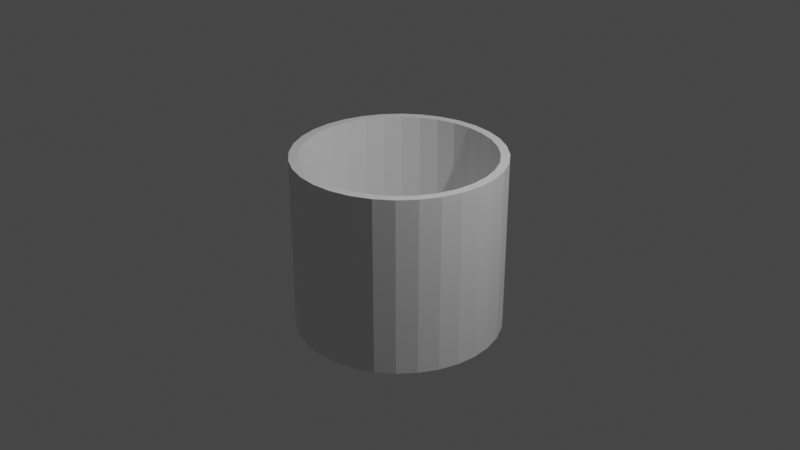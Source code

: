 # Source: straw.blend  (saved by Blender 3.1.7; exported with 4.5.12 LTS)
import bpy
from mathutils import Matrix  # noqa: F401  (used for matrix-valued properties, if any)

bpy.ops.wm.read_factory_settings(use_empty=True)
scene = bpy.context.scene
scene.name = 'Scene'

# ---- collections
col_collection = bpy.data.collections.new('Collection'); scene.collection.children.link(col_collection)

# ---- materials (node trees are filled in below, after node groups)
mat_material = bpy.data.materials.new('Material')
mat_material.alpha_threshold = 0.0
mat_material.use_transparent_shadow = False
mat_material.line_color = (0.0, 0.0, 0.0, 1.0)

# ---- material node trees
mat_material.use_nodes = True; mat_material.node_tree.nodes.clear()
_N = mat_material.node_tree.nodes; _L = mat_material.node_tree.links
n0 = _N.new('ShaderNodeOutputMaterial'); n0.name = 'Material Output'; n0.location = (300, 300)
n1 = _N.new('ShaderNodeBsdfPrincipled'); n1.name = 'Principled BSDF'; n1.location = (10, 300)
n1.distribution = 'GGX'
n1.subsurface_method = 'RANDOM_WALK_SKIN'
n1.inputs[2].default_value = 0.4
n1.inputs[3].default_value = 1.45
n1.inputs[27].default_value = (0.0, 0.0, 0.0, 1.0)
n1.inputs[28].default_value = 1.0
_L.new(n1.outputs[0], n0.inputs[0])
n0.is_active_output = True

# ---- world
world_world = bpy.data.worlds.new('World'); scene.world = world_world
world_world.use_nodes = True; world_world.node_tree.nodes.clear()
_N = world_world.node_tree.nodes; _L = world_world.node_tree.links
n0 = _N.new('ShaderNodeOutputWorld'); n0.name = 'World Output'; n0.location = (300, 300)
n1 = _N.new('ShaderNodeBackground'); n1.name = 'Background'; n1.location = (10, 300)
n1.inputs[0].default_value = (0.05088, 0.05088, 0.05088, 1.0)
_L.new(n1.outputs[0], n0.inputs[0])
n0.is_active_output = True
world_world.color = (0.05088, 0.05088, 0.05088)
world_world.use_sun_shadow = False
world_world.sun_shadow_jitter_overblur = 0.0

# ---- cameras
cam_camera = bpy.data.cameras.new('Camera')
cam_camera.clip_end = 100.0
cam_camera.ortho_scale = 7.314

# ---- lights
light_light = bpy.data.lights.new('Light', 'POINT')
light_light.transmission_factor = 0.0
light_light.energy = 1000.0
light_light.shadow_soft_size = 0.1
light_light.shadow_maximum_resolution = 0.006
light_light.use_absolute_resolution = True

# ---- meshes
me_cube = bpy.data.meshes.new('Cube')
me_cube.from_pydata([(0.3827, 0.9239, 0.7179), (0.3827, 0.9239, -1.141), (0.1951, 0.9808, 0.7179), (0.1951, 0.9808, -1.141), (0.0, 1.0, 0.7179), (0.0, 1.0, -1.141), (0.5556, 0.8315, -1.141), (0.5556, 0.8315, 0.7179), (0.7071, 0.7071, -1.141), (0.7071, 0.7071, 0.7179), (0.8315, 0.5556, -1.141), (0.8315, 0.5556, 0.7179), (0.9239, 0.3827, -1.141), (0.9239, 0.3827, 0.7179), (0.9808, 0.1951, -1.141), (0.9808, 0.1951, 0.7179), (1.0, -4.371e-08, -1.141), (1.0, -4.371e-08, 0.7179), (0.9808, -0.1951, -1.141), (0.9808, -0.1951, 0.7179), (0.9239, -0.3827, -1.141), (0.9239, -0.3827, 0.7179), (0.8315, -0.5556, -1.141), (0.8315, -0.5556, 0.7179), (0.7071, -0.7071, -1.141), (0.7071, -0.7071, 0.7179), (0.5556, -0.8315, -1.141), (0.5556, -0.8315, 0.7179), (0.3827, -0.9239, -1.141), (0.3827, -0.9239, 0.7179), (0.1951, -0.9808, -1.141), (0.1951, -0.9808, 0.7179), (-8.742e-08, -1.0, -1.141), (-8.742e-08, -1.0, 0.7179), (-0.1951, -0.9808, -1.141), (-0.1951, -0.9808, 0.7179), (-0.3827, -0.9239, -1.141), (-0.3827, -0.9239, 0.7179), (-0.5556, -0.8315, -1.141), (-0.5556, -0.8315, 0.7179), (-0.7071, -0.7071, -1.141), (-0.7071, -0.7071, 0.7179), (-0.8315, -0.5556, -1.141), (-0.8315, -0.5556, 0.7179), (-0.9239, -0.3827, -1.141), (-0.9239, -0.3827, 0.7179), (-0.9808, -0.1951, -1.141), (-0.9808, -0.1951, 0.7179), (-1.0, 1.192e-08, -1.141), (-1.0, 1.192e-08, 0.7179), (-0.9808, 0.1951, -1.141), (-0.9808, 0.1951, 0.7179), (-0.9239, 0.3827, -1.141), (-0.9239, 0.3827, 0.7179), (-0.8315, 0.5556, -1.141), (-0.8315, 0.5556, 0.7179), (-0.7071, 0.7071, -1.141), (-0.7071, 0.7071, 0.7179), (-0.5556, 0.8315, -1.141), (-0.5556, 0.8315, 0.7179), (-0.3827, 0.9239, -1.141), (-0.3827, 0.9239, 0.7179), (-0.1951, 0.9808, -1.141), (-0.1951, 0.9808, 0.7179), (0.4178, 1.009, 0.718), (0.4178, 1.009, -1.086), (0.213, 1.071, 0.718), (0.213, 1.071, -1.086), (1.593e-08, 1.092, 0.718), (9.18e-09, 1.092, -1.086), (0.6065, 0.9077, -1.086), (0.6065, 0.9077, 0.718), (0.772, 0.772, -1.086), (0.772, 0.772, 0.718), (0.9077, 0.6065, -1.086), (0.9077, 0.6065, 0.718), (1.009, 0.4178, -1.086), (1.009, 0.4178, 0.718), (1.071, 0.213, -1.086), (1.071, 0.213, 0.718), (1.092, -4.633e-08, -1.086), (1.092, -4.633e-08, 0.718), (1.071, -0.213, -1.086), (1.071, -0.213, 0.718), (1.009, -0.4178, -1.086), (1.009, -0.4178, 0.718), (0.9077, -0.6065, -1.086), (0.9077, -0.6065, 0.718), (0.772, -0.772, -1.086), (0.772, -0.772, 0.718), (0.6065, -0.9077, -1.086), (0.6065, -0.9077, 0.718), (0.4178, -1.009, -1.086), (0.4178, -1.009, 0.718), (0.213, -1.071, -1.086), (0.213, -1.071, 0.718), (-9.514e-08, -1.092, -1.086), (-8.873e-08, -1.092, 0.718), (-0.213, -1.071, -1.086), (-0.213, -1.071, 0.718), (-0.4178, -1.009, -1.086), (-0.4178, -1.009, 0.718), (-0.6065, -0.9077, -1.086), (-0.6065, -0.9077, 0.718), (-0.772, -0.772, -1.086), (-0.772, -0.772, 0.718), (-0.9077, -0.6065, -1.086), (-0.9077, -0.6065, 0.718), (-1.009, -0.4178, -1.086), (-1.009, -0.4178, 0.718), (-1.071, -0.213, -1.086), (-1.071, -0.213, 0.718), (-1.092, 1.192e-08, -1.086), (-1.092, 1.192e-08, 0.718), (-1.071, 0.213, -1.086), (-1.071, 0.213, 0.718), (-1.009, 0.4178, -1.086), (-1.009, 0.4178, 0.718), (-0.9077, 0.6065, -1.086), (-0.9077, 0.6065, 0.718), (-0.772, 0.772, -1.086), (-0.772, 0.772, 0.718), (-0.6065, 0.9077, -1.086), (-0.6065, 0.9077, 0.718), (-0.4178, 1.009, -1.086), (-0.4178, 1.009, 0.718), (-0.213, 1.071, -1.086), (-0.213, 1.071, 0.718), (8.216e-09, 1.092, -1.141), (0.213, 1.071, -1.141), (0.4178, 1.009, -1.141), (0.6065, 0.9077, -1.141), (0.772, 0.772, -1.141), (0.9077, 0.6065, -1.141), (1.009, 0.4178, -1.141), (1.071, 0.213, -1.141), (1.092, -4.633e-08, -1.141), (1.071, -0.213, -1.141), (1.009, -0.4178, -1.141), (0.9077, -0.6065, -1.141), (0.772, -0.772, -1.141), (0.6065, -0.9077, -1.141), (0.4178, -1.009, -1.141), (0.213, -1.071, -1.141), (-9.611e-08, -1.092, -1.141), (-0.213, -1.071, -1.141), (-0.4178, -1.009, -1.141), (-0.6065, -0.9077, -1.141), (-0.772, -0.772, -1.141), (-0.9077, -0.6065, -1.141), (-1.009, -0.4178, -1.141), (-1.071, -0.213, -1.141), (-1.092, 1.192e-08, -1.141), (-1.071, 0.213, -1.141), (-1.009, 0.4178, -1.141), (-0.9077, 0.6065, -1.141), (-0.772, 0.772, -1.141), (-0.6065, 0.9077, -1.141), (-0.4178, 1.009, -1.141), (-0.213, 1.071, -1.141)], [], [(5, 3, 2, 4), (3, 1, 0, 2), (1, 6, 7, 0), (6, 8, 9, 7), (8, 10, 11, 9), (10, 12, 13, 11), (12, 14, 15, 13), (14, 16, 17, 15), (16, 18, 19, 17), (18, 20, 21, 19), (20, 22, 23, 21), (22, 24, 25, 23), (24, 26, 27, 25), (26, 28, 29, 27), (28, 30, 31, 29), (30, 32, 33, 31), (32, 34, 35, 33), (34, 36, 37, 35), (36, 38, 39, 37), (38, 40, 41, 39), (40, 42, 43, 41), (42, 44, 45, 43), (44, 46, 47, 45), (46, 48, 49, 47), (48, 50, 51, 49), (50, 52, 53, 51), (52, 54, 55, 53), (54, 56, 57, 55), (56, 58, 59, 57), (58, 60, 61, 59), (60, 62, 63, 61), (62, 5, 4, 63), (69, 68, 66, 67), (67, 66, 64, 65), (65, 64, 71, 70), (70, 71, 73, 72), (72, 73, 75, 74), (74, 75, 77, 76), (76, 77, 79, 78), (78, 79, 81, 80), (80, 81, 83, 82), (82, 83, 85, 84), (84, 85, 87, 86), (86, 87, 89, 88), (88, 89, 91, 90), (90, 91, 93, 92), (92, 93, 95, 94), (94, 95, 97, 96), (96, 97, 99, 98), (98, 99, 101, 100), (100, 101, 103, 102), (102, 103, 105, 104), (104, 105, 107, 106), (106, 107, 109, 108), (108, 109, 111, 110), (110, 111, 113, 112), (112, 113, 115, 114), (114, 115, 117, 116), (116, 117, 119, 118), (118, 119, 121, 120), (120, 121, 123, 122), (122, 123, 125, 124), (124, 125, 127, 126), (126, 127, 68, 69), (126, 69, 128, 159), (37, 39, 103, 101), (39, 41, 105, 103), (41, 43, 45, 109, 107, 105), (45, 47, 49, 113, 111, 109), (49, 51, 53, 55, 57, 121, 119, 117, 115, 113), (4, 2, 66, 68, 127, 125, 123, 121, 57, 59, 61, 63), (2, 0, 7, 9, 11, 13, 15, 79, 77, 75, 73, 71, 64, 66), (15, 17, 19, 21, 23, 25, 27, 91, 89, 87, 85, 83, 81, 79), (27, 29, 31, 33, 35, 37, 101, 99, 97, 95, 93, 91), (82, 84, 138, 137), (100, 102, 147, 146), (118, 120, 156, 155), (74, 76, 134, 133), (92, 94, 143, 142), (110, 112, 152, 151), (69, 67, 129, 128), (67, 65, 130, 129), (84, 86, 139, 138), (102, 104, 148, 147), (120, 122, 157, 156), (76, 78, 135, 134), (94, 96, 144, 143), (112, 114, 153, 152), (65, 70, 131, 130), (86, 88, 140, 139), (104, 106, 149, 148), (122, 124, 158, 157), (78, 80, 136, 135), (96, 98, 145, 144), (114, 116, 154, 153), (70, 72, 132, 131), (88, 90, 141, 140), (106, 108, 150, 149), (124, 126, 159, 158), (80, 82, 137, 136), (98, 100, 146, 145), (116, 118, 155, 154), (72, 74, 133, 132), (90, 92, 142, 141), (108, 110, 151, 150), (30, 28, 142, 143, 144, 145, 146, 147, 148, 40, 38, 36, 34, 32), (20, 18, 137, 138, 139, 140, 141, 142, 28, 26, 24, 22), (42, 40, 148, 149, 150, 151, 152, 153, 154, 155, 54, 52, 50, 48, 46, 44), (3, 5, 62, 60, 58, 56, 54, 155, 156, 157, 158, 159, 128, 129, 130, 1), (6, 1, 130, 131, 132, 133, 134, 135, 136, 137, 18, 16, 14, 12, 10, 8), (3, 129, 5, 128, 62, 159, 60, 158, 157, 58, 56, 156, 155, 54, 52, 154, 50, 153, 152, 48, 46, 151, 44, 150, 149, 42, 40, 148, 147, 38, 36, 146, 145, 34, 32, 144, 143, 30, 142, 28, 26, 141, 140, 24, 22, 139, 138, 20, 18, 137, 16, 136, 14, 135, 12, 134, 133, 10, 8, 132, 6, 131, 130, 1), (69, 126, 124, 122, 120, 118, 116, 114, 112, 110, 108, 106, 104, 102, 100, 98, 96, 94, 92, 90, 88, 86, 84, 82, 80, 78, 76, 74, 72, 70, 65, 67)])
_uv = me_cube.uv_layers.new(name='UVMap')
_uv.uv.foreach_set('vector', [1.0, 0.5, 0.9688, 0.5, 0.9688, 1.0, 1.0, 1.0, 0.9688, 0.5, 0.9375, 0.5, 0.9375, 1.0, 0.9688, 1.0, 0.9375, 0.5, 0.9062, 0.5, 0.9062, 1.0, 0.9375, 1.0, 0.9062, 0.5, 0.875, 0.5, 0.875, 1.0, 0.9062, 1.0, 0.875, 0.5, 0.8438, 0.5, 0.8438, 1.0, 0.875, 1.0, 0.8438, 0.5, 0.8125, 0.5, 0.8125, 1.0, 0.8438, 1.0, 0.8125, 0.5, 0.7812, 0.5, 0.7812, 1.0, 0.8125, 1.0, 0.7812, 0.5, 0.75, 0.5, 0.75, 1.0, 0.7812, 1.0, 0.75, 0.5, 0.7188, 0.5, 0.7188, 1.0, 0.75, 1.0, 0.7188, 0.5, 0.6875, 0.5, 0.6875, 1.0, 0.7188, 1.0, 0.6875, 0.5, 0.6562, 0.5, 0.6562, 1.0, 0.6875, 1.0, 0.6562, 0.5, 0.625, 0.5, 0.625, 1.0, 0.6562, 1.0, 0.625, 0.5, 0.5938, 0.5, 0.5938, 1.0, 0.625, 1.0, 0.5938, 0.5, 0.5625, 0.5, 0.5625, 1.0, 0.5938, 1.0, 0.5625, 0.5, 0.5312, 0.5, 0.5312, 1.0, 0.5625, 1.0, 0.5312, 0.5, 0.5, 0.5, 0.5, 1.0, 0.5312, 1.0, 0.5, 0.5, 0.4688, 0.5, 0.4688, 1.0, 0.5, 1.0, 0.4688, 0.5, 0.4375, 0.5, 0.4375, 1.0, 0.4688, 1.0, 0.4375, 0.5, 0.4062, 0.5, 0.4062, 1.0, 0.4375, 1.0, 0.4062, 0.5, 0.375, 0.5, 0.375, 1.0, 0.4062, 1.0, 0.375, 0.5, 0.3438, 0.5, 0.3438, 1.0, 0.375, 1.0, 0.3438, 0.5, 0.3125, 0.5, 0.3125, 1.0, 0.3438, 1.0, 0.3125, 0.5, 0.2812, 0.5, 0.2812, 1.0, 0.3125, 1.0, 0.2812, 0.5, 0.25, 0.5, 0.25, 1.0, 0.2812, 1.0, 0.25, 0.5, 0.2188, 0.5, 0.2188, 1.0, 0.25, 1.0, 0.2188, 0.5, 0.1875, 0.5, 0.1875, 1.0, 0.2188, 1.0, 0.1875, 0.5, 0.1562, 0.5, 0.1562, 1.0, 0.1875, 1.0, 0.1562, 0.5, 0.125, 0.5, 0.125, 1.0, 0.1562, 1.0, 0.125, 0.5, 0.09375, 0.5, 0.09375, 1.0, 0.125, 1.0, 0.09375, 0.5, 0.0625, 0.5, 0.0625, 1.0, 0.09375, 1.0, 0.0625, 0.5, 0.03125, 0.5, 0.03125, 1.0, 0.0625, 1.0, 0.03125, 0.5, 0.0, 0.5, 0.0, 1.0, 0.03125, 1.0, 1.0, 0.5, 1.0, 1.0, 0.9688, 1.0, 0.9688, 0.5, 0.9688, 0.5, 0.9688, 1.0, 0.9375, 1.0, 0.9375, 0.5, 0.9375, 0.5, 0.9375, 1.0, 0.9062, 1.0, 0.9062, 0.5, 0.9062, 0.5, 0.9062, 1.0, 0.875, 1.0, 0.875, 0.5, 0.875, 0.5, 0.875, 1.0, 0.8438, 1.0, 0.8438, 0.5, 0.8438, 0.5, 0.8438, 1.0, 0.8125, 1.0, 0.8125, 0.5, 0.8125, 0.5, 0.8125, 1.0, 0.7812, 1.0, 0.7812, 0.5, 0.7812, 0.5, 0.7812, 1.0, 0.75, 1.0, 0.75, 0.5, 0.75, 0.5, 0.75, 1.0, 0.7188, 1.0, 0.7188, 0.5, 0.7188, 0.5, 0.7188, 1.0, 0.6875, 1.0, 0.6875, 0.5, 0.6875, 0.5, 0.6875, 1.0, 0.6562, 1.0, 0.6562, 0.5, 0.6562, 0.5, 0.6562, 1.0, 0.625, 1.0, 0.625, 0.5, 0.625, 0.5, 0.625, 1.0, 0.5938, 1.0, 0.5938, 0.5, 0.5938, 0.5, 0.5938, 1.0, 0.5625, 1.0, 0.5625, 0.5, 0.5625, 0.5, 0.5625, 1.0, 0.5312, 1.0, 0.5312, 0.5, 0.5312, 0.5, 0.5312, 1.0, 0.5, 1.0, 0.5, 0.5, 0.5, 0.5, 0.5, 1.0, 0.4688, 1.0, 0.4688, 0.5, 0.4688, 0.5, 0.4688, 1.0, 0.4375, 1.0, 0.4375, 0.5, 0.4375, 0.5, 0.4375, 1.0, 0.4062, 1.0, 0.4062, 0.5, 0.4062, 0.5, 0.4062, 1.0, 0.375, 1.0, 0.375, 0.5, 0.375, 0.5, 0.375, 1.0, 0.3438, 1.0, 0.3438, 0.5, 0.3438, 0.5, 0.3438, 1.0, 0.3125, 1.0, 0.3125, 0.5, 0.3125, 0.5, 0.3125, 1.0, 0.2812, 1.0, 0.2812, 0.5, 0.2812, 0.5, 0.2812, 1.0, 0.25, 1.0, 0.25, 0.5, 0.25, 0.5, 0.25, 1.0, 0.2188, 1.0, 0.2188, 0.5, 0.2188, 0.5, 0.2188, 1.0, 0.1875, 1.0, 0.1875, 0.5, 0.1875, 0.5, 0.1875, 1.0, 0.1562, 1.0, 0.1562, 0.5, 0.1562, 0.5, 0.1562, 1.0, 0.125, 1.0, 0.125, 0.5, 0.125, 0.5, 0.125, 1.0, 0.09375, 1.0, 0.09375, 0.5, 0.09375, 0.5, 0.09375, 1.0, 0.0625, 1.0, 0.0625, 0.5, 0.0625, 0.5, 0.0625, 1.0, 0.03125, 1.0, 0.03125, 0.5, 0.03125, 0.5, 0.03125, 1.0, 0.0, 1.0, 0.0, 0.5, 0.03125, 0.5, 0.0, 0.5, 0.0, 0.5, 0.03125, 0.5, 0.4375, 1.0, 0.4062, 1.0, 0.4062, 1.0, 0.4375, 1.0, 0.4062, 1.0, 0.375, 1.0, 0.375, 1.0, 0.4062, 1.0, 0.375, 1.0, 0.3438, 1.0, 0.3125, 1.0, 0.3125, 1.0, 0.3438, 1.0, 0.375, 1.0, 0.3125, 1.0, 0.2812, 1.0, 0.25, 1.0, 0.25, 1.0, 0.2812, 1.0, 0.3125, 1.0, 0.25, 1.0, 0.2188, 1.0, 0.1875, 1.0, 0.1562, 1.0, 0.125, 1.0, 0.125, 1.0, 0.1562, 1.0, 0.1875, 1.0, 0.2188, 1.0, 0.25, 1.0, 0.0, 1.0, 0.9688, 1.0, 0.9688, 1.0, 0.0, 1.0, 0.03125, 1.0, 0.0625, 1.0, 0.09375, 1.0, 0.125, 1.0, 0.125, 1.0, 0.09375, 1.0, 0.0625, 1.0, 0.03125, 1.0, 0.9688, 1.0, 0.9375, 1.0, 0.9062, 1.0, 0.875, 1.0, 0.8438, 1.0, 0.8125, 1.0, 0.7812, 1.0, 0.7812, 1.0, 0.8125, 1.0, 0.8438, 1.0, 0.875, 1.0, 0.9062, 1.0, 0.9375, 1.0, 0.9688, 1.0, 0.7812, 1.0, 0.75, 1.0, 0.7188, 1.0, 0.6875, 1.0, 0.6562, 1.0, 0.625, 1.0, 0.5938, 1.0, 0.5938, 1.0, 0.625, 1.0, 0.6562, 1.0, 0.6875, 1.0, 0.7188, 1.0, 0.75, 1.0, 0.7812, 1.0, 0.5938, 1.0, 0.5625, 1.0, 0.5312, 1.0, 0.5, 1.0, 0.4688, 1.0, 0.4375, 1.0, 0.4375, 1.0, 0.4688, 1.0, 0.5, 1.0, 0.5312, 1.0, 0.5625, 1.0, 0.5938, 1.0, 0.7188, 0.5, 0.6875, 0.5, 0.6875, 0.5, 0.7188, 0.5, 0.4375, 0.5, 0.4062, 0.5, 0.4062, 0.5, 0.4375, 0.5, 0.1562, 0.5, 0.125, 0.5, 0.125, 0.5, 0.1562, 0.5, 0.8438, 0.5, 0.8125, 0.5, 0.8125, 0.5, 0.8438, 0.5, 0.5625, 0.5, 0.5312, 0.5, 0.5312, 0.5, 0.5625, 0.5, 0.2812, 0.5, 0.25, 0.5, 0.25, 0.5, 0.2812, 0.5, 1.0, 0.5, 0.9688, 0.5, 0.9688, 0.5, 1.0, 0.5, 0.9688, 0.5, 0.9375, 0.5, 0.9375, 0.5, 0.9688, 0.5, 0.6875, 0.5, 0.6562, 0.5, 0.6562, 0.5, 0.6875, 0.5, 0.4062, 0.5, 0.375, 0.5, 0.375, 0.5, 0.4062, 0.5, 0.125, 0.5, 0.09375, 0.5, 0.09375, 0.5, 0.125, 0.5, 0.8125, 0.5, 0.7812, 0.5, 0.7812, 0.5, 0.8125, 0.5, 0.5312, 0.5, 0.5, 0.5, 0.5, 0.5, 0.5312, 0.5, 0.25, 0.5, 0.2188, 0.5, 0.2188, 0.5, 0.25, 0.5, 0.9375, 0.5, 0.9062, 0.5, 0.9062, 0.5, 0.9375, 0.5, 0.6562, 0.5, 0.625, 0.5, 0.625, 0.5, 0.6562, 0.5, 0.375, 0.5, 0.3438, 0.5, 0.3438, 0.5, 0.375, 0.5, 0.09375, 0.5, 0.0625, 0.5, 0.0625, 0.5, 0.09375, 0.5, 0.7812, 0.5, 0.75, 0.5, 0.75, 0.5, 0.7812, 0.5, 0.5, 0.5, 0.4688, 0.5, 0.4688, 0.5, 0.5, 0.5, 0.2188, 0.5, 0.1875, 0.5, 0.1875, 0.5, 0.2188, 0.5, 0.9062, 0.5, 0.875, 0.5, 0.875, 0.5, 0.9062, 0.5, 0.625, 0.5, 0.5938, 0.5, 0.5938, 0.5, 0.625, 0.5, 0.3438, 0.5, 0.3125, 0.5, 0.3125, 0.5, 0.3438, 0.5, 0.0625, 0.5, 0.03125, 0.5, 0.03125, 0.5, 0.0625, 0.5, 0.75, 0.5, 0.7188, 0.5, 0.7188, 0.5, 0.75, 0.5, 0.4688, 0.5, 0.4375, 0.5, 0.4375, 0.5, 0.4688, 0.5, 0.1875, 0.5, 0.1562, 0.5, 0.1562, 0.5, 0.1875, 0.5, 0.875, 0.5, 0.8438, 0.5, 0.8438, 0.5, 0.875, 0.5, 0.5938, 0.5, 0.5625, 0.5, 0.5625, 0.5, 0.5938, 0.5, 0.3125, 0.5, 0.2812, 0.5, 0.2812, 0.5, 0.3125, 0.5, 0.5312, 0.5, 0.5625, 0.5, 0.5625, 0.5, 0.5312, 0.5, 0.5, 0.5, 0.4688, 0.5, 0.4375, 0.5, 0.4062, 0.5, 0.375, 0.5, 0.375, 0.5, 0.4062, 0.5, 0.4375, 0.5, 0.4688, 0.5, 0.5, 0.5, 0.6875, 0.5, 0.7188, 0.5, 0.7188, 0.5, 0.6875, 0.5, 0.6562, 0.5, 0.625, 0.5, 0.5938, 0.5, 0.5625, 0.5, 0.5625, 0.5, 0.5938, 0.5, 0.625, 0.5, 0.6562, 0.5, 0.3438, 0.5, 0.375, 0.5, 0.375, 0.5, 0.3438, 0.5, 0.3125, 0.5, 0.2812, 0.5, 0.25, 0.5, 0.2188, 0.5, 0.1875, 0.5, 0.1562, 0.5, 0.1562, 0.5, 0.1875, 0.5, 0.2188, 0.5, 0.25, 0.5, 0.2812, 0.5, 0.3125, 0.5, 0.9688, 0.5, 0.0, 0.5, 0.03125, 0.5, 0.0625, 0.5, 0.09375, 0.5, 0.125, 0.5, 0.1562, 0.5, 0.1562, 0.5, 0.125, 0.5, 0.09375, 0.5, 0.0625, 0.5, 0.03125, 0.5, 1.0, 0.5, 0.9688, 0.5, 0.9375, 0.5, 0.9375, 0.5, 0.9062, 0.5, 0.9375, 0.5, 0.9375, 0.5, 0.9062, 0.5, 0.875, 0.5, 0.8438, 0.5, 0.8125, 0.5, 0.7812, 0.5, 0.75, 0.5, 0.7188, 0.5, 0.7188, 0.5, 0.75, 0.5, 0.7812, 0.5, 0.8125, 0.5, 0.8438, 0.5, 0.875, 0.5, 0.9688, 0.5, 0.0, 0.0, 0.0, 0.0, 0.0, 0.0, 0.0, 0.0, 0.0, 0.0, 0.0, 0.0, 0.0625, 0.5, 0.09375, 0.5, 0.09375, 0.5, 0.125, 0.5, 0.125, 0.5, 0.1562, 0.5, 0.1562, 0.5, 0.1875, 0.5, 0.0, 0.0, 0.0, 0.0, 0.2188, 0.5, 0.25, 0.5, 0.25, 0.5, 0.2812, 0.5, 0.0, 0.0, 0.0, 0.0, 0.3125, 0.5, 0.3438, 0.5, 0.3438, 0.5, 0.375, 0.5, 0.375, 0.5, 0.4062, 0.5, 0.4062, 0.5, 0.4375, 0.5, 0.4375, 0.5, 0.4688, 0.5, 0.4688, 0.5, 0.5, 0.5, 0.5, 0.5, 0.5312, 0.5, 0.0, 0.0, 0.5625, 0.5, 0.5625, 0.5, 0.5938, 0.5, 0.5938, 0.5, 0.625, 0.5, 0.625, 0.5, 0.6562, 0.5, 0.6562, 0.5, 0.6875, 0.5, 0.6875, 0.5, 0.7188, 0.5, 0.7188, 0.5, 0.0, 0.0, 0.0, 0.0, 0.0, 0.0, 0.0, 0.0, 0.0, 0.0, 0.8125, 0.5, 0.8438, 0.5, 0.8438, 0.5, 0.875, 0.5, 0.0, 0.0, 0.0, 0.0, 0.9062, 0.5, 0.9375, 0.5, 0.9375, 0.5, 0.0, 0.0, 0.0, 0.0, 0.0, 0.0, 0.0, 0.0, 0.0, 0.0, 0.0, 0.0, 0.0, 0.0, 0.0, 0.0, 0.0, 0.0, 0.0, 0.0, 0.0, 0.0, 0.0, 0.0, 0.0, 0.0, 0.0, 0.0, 0.0, 0.0, 0.0, 0.0, 0.0, 0.0, 0.0, 0.0, 0.0, 0.0, 0.0, 0.0, 0.0, 0.0, 0.0, 0.0, 0.0, 0.0, 0.0, 0.0, 0.0, 0.0, 0.0, 0.0, 0.0, 0.0, 0.0, 0.0, 0.0, 0.0, 0.0, 0.0, 0.0, 0.0, 0.0, 0.0])
me_cube.materials.append(mat_material)
me_cube.use_remesh_preserve_volume = False
me_cube.use_remesh_preserve_attributes = False
me_cube.use_mirror_vertex_groups = False
me_cube.update()

# ---- objects
ob_cube = bpy.data.objects.new('Cube', me_cube)
ob_light = bpy.data.objects.new('Light', light_light)
ob_camera = bpy.data.objects.new('Camera', cam_camera)

# ---- transforms, parenting, visibility, modifiers, constraints
ob_cube.location = (0.0, 0.0, 0.0)
ob_cube.lock_rotations_4d = False
ob_cube.empty_display_type = 'ARROWS'
ob_cube.lineart.crease_threshold = 0.0
ob_light.location = (4.076, 1.005, 5.904)
ob_light.rotation_euler = (0.6503, 0.05522, 1.866)
ob_light.lock_rotations_4d = False
ob_light.empty_display_type = 'ARROWS'
ob_light.color = (0.0, 0.0, 0.0, 0.0)
ob_light.lineart.crease_threshold = 0.0
ob_camera.location = (7.359, -6.926, 4.958)
ob_camera.rotation_euler = (1.109, 0.0, 0.8149)
ob_camera.lock_rotations_4d = False
ob_camera.empty_display_type = 'ARROWS'
ob_camera.color = (0.0, 0.0, 0.0, 0.0)
ob_camera.display_type = 'WIRE'
ob_camera.lineart.crease_threshold = 0.0

# ---- collection membership
col_collection.objects.link(ob_cube)
col_collection.objects.link(ob_light)
col_collection.objects.link(ob_camera)

# ---- scene / render settings (as saved in the file)
scene.camera = ob_camera
scene.frame_start = 1; scene.frame_end = 250; scene.frame_set(1)
scene.render.engine = 'BLENDER_EEVEE_NEXT'
scene.cycles.sampling_pattern = 'TABULATED_SOBOL'
scene.cycles.use_light_tree = False
scene.view_settings.view_transform = 'Filmic'
bpy.context.view_layer.update()
